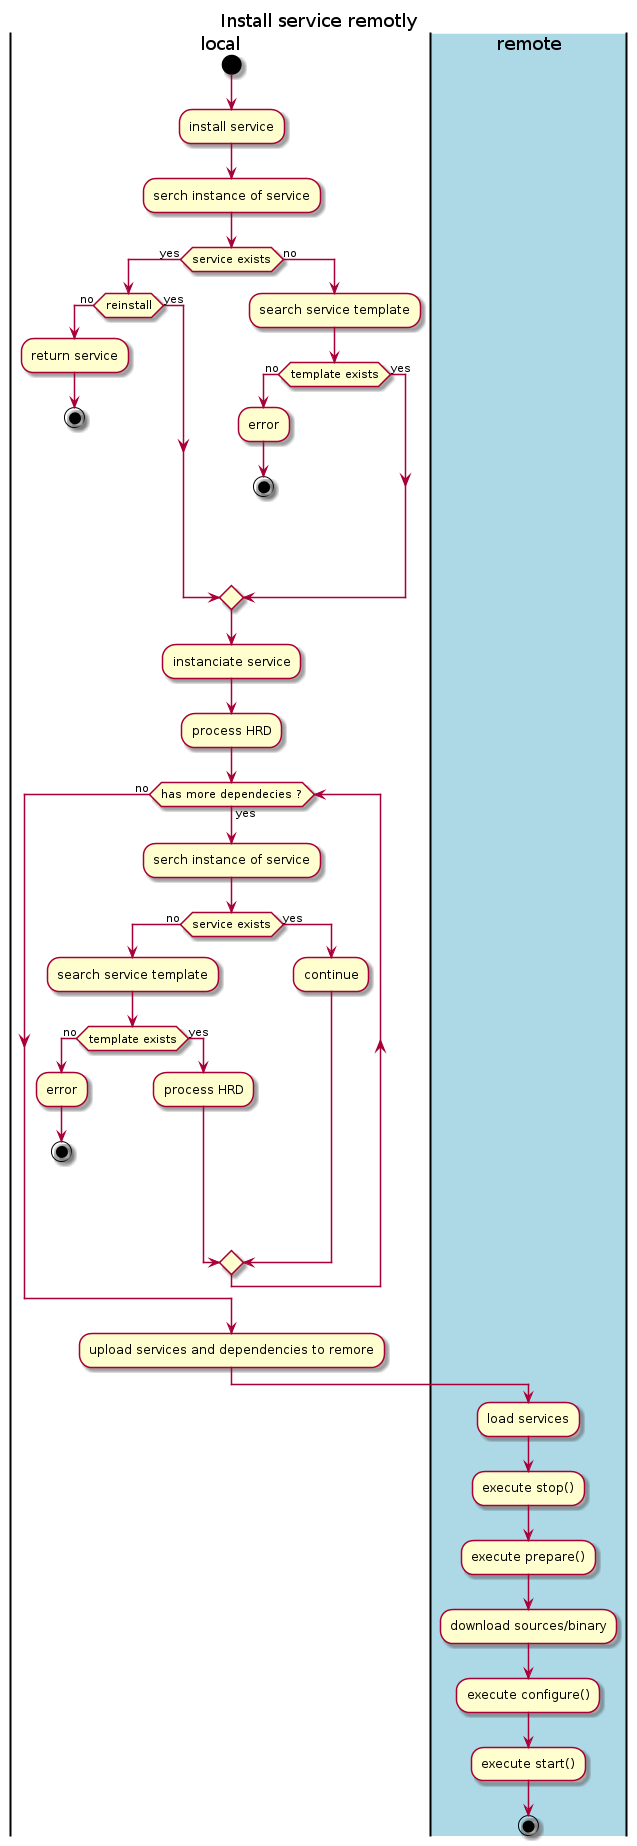

The diagram above was rendered by PlantUML. Its source (embedded in the PNG):
@startuml
title Install service remotly
|local|
start
:install service;
:serch instance of service;
if (service exists) then (yes)
    if (reinstall) then (no)
        :return service;
        stop
    else (yes)
    endif
else (no)
    :search service template;
    if (template exists) then (no)
        :error;
        stop
    else (yes)
    endif
endif

:instanciate service;
:process HRD;
while (has more dependecies ?) is (yes)
    :serch instance of service;
    if (service exists) then (no)
        :search service template;
        if (template exists) then (no)
            :error;
            stop
        else (yes)
            :process HRD;
        endif
    else (yes)
        :continue;
    endif
endwhile (no)
:upload services and dependencies to remore;

|#lightblue|remote|
:load services;
:execute stop();
:execute prepare();
:download sources/binary;
:execute configure();
:execute start();

 stop
@enduml